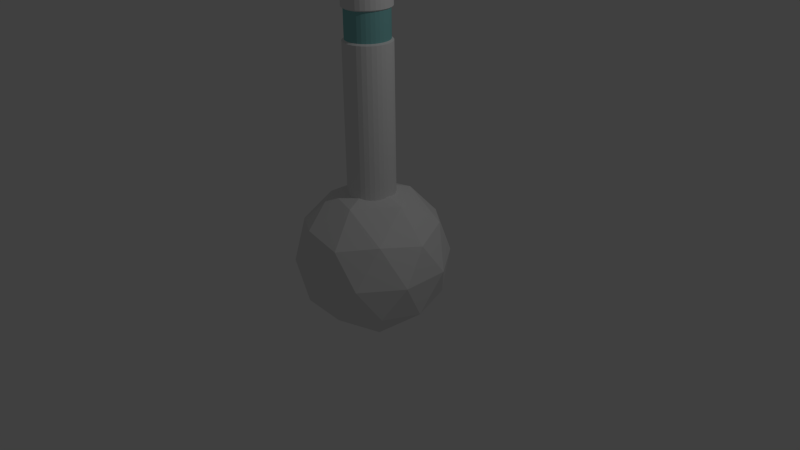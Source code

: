 # Source: teleporter_03.blend  (saved by Blender 2.74.0; exported with 4.5.12 LTS)
import bpy
from mathutils import Matrix  # noqa: F401  (used for matrix-valued properties, if any)

bpy.ops.wm.read_factory_settings(use_empty=True)
scene = bpy.context.scene
scene.name = 'Scene'

# ---- collections
col_collection_1 = bpy.data.collections.new('Collection 1'); scene.collection.children.link(col_collection_1)
col_collection_2 = bpy.data.collections.new('Collection 2'); scene.collection.children.link(col_collection_2)
col_collection_2.hide_render = True
col_collection_2.hide_viewport = True

# ---- materials (node trees are filled in below, after node groups)
mat_metalball = bpy.data.materials.new('metalball')
mat_window = bpy.data.materials.new('window')
mat_window.alpha_threshold = 0.0
mat_window.use_transparent_shadow = False
mat_window.diffuse_color = (0.2299, 0.5382, 0.5382, 1.0)
mat_window.roughness = 0.5

# ---- material node trees

# ---- world
world_world = bpy.data.worlds.new('World'); scene.world = world_world
world_world.color = (0.05088, 0.05088, 0.05088)
world_world.use_sun_shadow = False
world_world.sun_shadow_jitter_overblur = 0.0
world_world.cycles.sampling_method = 'MANUAL'
world_world.cycles.sample_map_resolution = 256

# ---- cameras
cam_camera = bpy.data.cameras.new('Camera')
cam_camera.clip_end = 100.0
cam_camera.lens = 35.0
cam_camera.sensor_width = 32.0
cam_camera.sensor_height = 18.0
cam_camera.ortho_scale = 7.314
cam_camera.dof.focus_distance = 0.0
cam_camera.dof.aperture_fstop = 128.0

# ---- lights
light_lamp = bpy.data.lights.new('Lamp', 'POINT')
light_lamp.transmission_factor = 0.0
light_lamp.cutoff_distance = 30.0
light_lamp.energy = 100.0
light_lamp.shadow_buffer_clip_start = 1.001
light_lamp.shadow_soft_size = 0.1
light_lamp.shadow_maximum_resolution = 0.006
light_lamp.use_absolute_resolution = True
light_lamp.cycles.use_multiple_importance_sampling = False

# ---- meshes
me_cube = bpy.data.meshes.new('Cube')
me_cube.from_pydata([(-1.0, -1.0, -1.0), (-1.0, -1.0, 1.0), (-1.0, 1.0, -1.0), (-1.0, 1.0, 1.0), (1.0, -1.0, -1.0), (1.0, -1.0, 1.0), (1.0, 1.0, -1.0), (1.0, 1.0, 1.0)], [], [(1, 3, 2, 0), (3, 7, 6, 2), (7, 5, 4, 6), (5, 1, 0, 4), (0, 2, 6, 4), (5, 7, 3, 1)])
me_cube.use_remesh_preserve_volume = False
me_cube.use_remesh_preserve_attributes = False
me_cube.use_mirror_vertex_groups = False
me_cube.update()
me_cone = bpy.data.meshes.new('Cone')
me_cone.from_pydata([(0.0, 0.0, -2.875), (0.8721, -0.6336, -2.208), (-0.3331, -1.025, -2.208), (-1.078, 0.0, -2.208), (-0.3331, 1.025, -2.208), (0.8721, 0.6336, -2.208), (0.3331, -1.025, -1.13), (-0.8721, -0.6336, -1.13), (-0.8721, 0.6336, -1.13), (0.3331, 1.025, -1.13), (1.078, 0.0, -1.13), (0.0, 0.0, -0.4642), (-0.1958, -0.6026, -2.695), (0.5126, -0.3724, -2.695), (0.3168, -0.9751, -2.303), (1.025, 0.0, -2.303), (0.5126, 0.3724, -2.695), (-0.6336, 0.0, -2.695), (-0.8294, -0.6026, -2.303), (-0.1958, 0.6026, -2.695), (-0.8294, 0.6026, -2.303), (0.3168, 0.9751, -2.303), (1.146, -0.3724, -1.669), (1.146, 0.3724, -1.669), (0.0, -1.205, -1.669), (0.7084, -0.9751, -1.669), (-1.146, -0.3724, -1.669), (-0.7084, -0.9751, -1.669), (-0.7084, 0.9751, -1.669), (-1.146, 0.3724, -1.669), (0.7084, 0.9751, -1.669), (0.0, 1.205, -1.669), (0.8294, -0.6026, -1.036), (-0.3168, -0.9751, -1.036), (-1.025, 0.0, -1.036), (-0.3168, 0.9751, -1.036), (0.8294, 0.6026, -1.036), (0.1958, -0.6026, -0.6442), (0.6336, 0.0, -0.6442), (-0.5126, -0.3724, -0.6442), (-0.5126, 0.3724, -0.6442), (0.1958, 0.6026, -0.6442), (0.0, 0.3672, -0.6209), (0.0, 0.3672, 2.165), (0.07163, 0.3601, -0.6209), (0.07163, 0.3601, 2.165), (0.1405, 0.3392, -0.6209), (0.1405, 0.3392, 2.165), (0.204, 0.3053, -0.6209), (0.204, 0.3053, 2.165), (0.2596, 0.2596, -0.6209), (0.2596, 0.2596, 2.165), (0.3053, 0.204, -0.6209), (0.3053, 0.204, 2.165), (0.3392, 0.1405, -0.6209), (0.3392, 0.1405, 2.165), (0.3601, 0.07163, -0.6209), (0.3601, 0.07163, 2.165), (0.3672, 2.772e-08, -0.6209), (0.3672, 2.772e-08, 2.165), (0.3601, -0.07163, -0.6209), (0.3601, -0.07163, 2.165), (0.3392, -0.1405, -0.6209), (0.3392, -0.1405, 2.165), (0.3053, -0.204, -0.6209), (0.3053, -0.204, 2.165), (0.2596, -0.2596, -0.6209), (0.2596, -0.2596, 2.165), (0.204, -0.3053, -0.6209), (0.204, -0.3053, 2.165), (0.1405, -0.3392, -0.6209), (0.1405, -0.3392, 2.165), (0.07163, -0.3601, -0.6209), (0.07163, -0.3601, 2.165), (-1.196e-07, -0.3672, -0.6209), (-1.196e-07, -0.3672, 2.165), (-0.07163, -0.3601, -0.6209), (-0.07163, -0.3601, 2.165), (-0.1405, -0.3392, -0.6209), (-0.1405, -0.3392, 2.165), (-0.204, -0.3053, -0.6209), (-0.204, -0.3053, 2.165), (-0.2596, -0.2596, -0.6209), (-0.2596, -0.2596, 2.165), (-0.3053, -0.204, -0.6209), (-0.3053, -0.204, 2.165), (-0.3392, -0.1405, -0.6209), (-0.3392, -0.1405, 2.165), (-0.3601, -0.07163, -0.6209), (-0.3601, -0.07163, 2.165), (-0.3672, 3.545e-07, -0.6209), (-0.3672, 3.545e-07, 2.165), (-0.3601, 0.07163, -0.6209), (-0.3601, 0.07163, 2.165), (-0.3392, 0.1405, -0.6209), (-0.3392, 0.1405, 2.165), (-0.3053, 0.204, -0.6209), (-0.3053, 0.204, 2.165), (-0.2596, 0.2596, -0.6209), (-0.2596, 0.2596, 2.165), (-0.204, 0.3053, -0.6209), (-0.204, 0.3053, 2.165), (-0.1405, 0.3392, -0.6209), (-0.1405, 0.3392, 2.165), (-0.07163, 0.3601, -0.6209), (-0.07163, 0.3601, 2.165), (0.0, 0.3672, 1.69), (0.07163, 0.3601, 1.69), (0.1405, 0.3392, 1.69), (0.204, 0.3053, 1.69), (0.2596, 0.2596, 1.69), (0.3053, 0.204, 1.69), (0.3392, 0.1405, 1.69), (0.3601, 0.07163, 1.69), (0.3672, 2.772e-08, 1.69), (0.3601, -0.07163, 1.69), (0.3392, -0.1405, 1.69), (0.3053, -0.204, 1.69), (0.2596, -0.2596, 1.69), (0.204, -0.3053, 1.69), (0.1405, -0.3392, 1.69), (0.07163, -0.3601, 1.69), (-1.196e-07, -0.3672, 1.69), (-0.07163, -0.3601, 1.69), (-0.1405, -0.3392, 1.69), (-0.204, -0.3053, 1.69), (-0.2596, -0.2596, 1.69), (-0.3053, -0.204, 1.69), (-0.3392, -0.1405, 1.69), (-0.3601, -0.07163, 1.69), (-0.3672, 3.545e-07, 1.69), (-0.3601, 0.07163, 1.69), (-0.3392, 0.1405, 1.69), (-0.3053, 0.204, 1.69), (-0.2596, 0.2596, 1.69), (-0.204, 0.3053, 1.69), (-0.1405, 0.3392, 1.69), (-0.07163, 0.3601, 1.69), (0.07163, 0.3601, 2.428), (9.304e-08, 0.3672, 2.428), (0.1405, 0.3392, 2.428), (0.204, 0.3053, 2.428), (0.2596, 0.2596, 2.428), (0.3053, 0.204, 2.428), (0.3392, 0.1405, 2.428), (0.3601, 0.07163, 2.428), (0.3672, 2.772e-08, 2.428), (0.3601, -0.07163, 2.428), (0.3392, -0.1405, 2.428), (0.3053, -0.204, 2.428), (0.2596, -0.2596, 2.428), (0.204, -0.3053, 2.428), (0.1405, -0.3392, 2.428), (0.07163, -0.3601, 2.428), (-2.66e-08, -0.3672, 2.428), (-0.07163, -0.3601, 2.428), (-0.1405, -0.3392, 2.428), (-0.204, -0.3053, 2.428), (-0.2596, -0.2596, 2.428), (-0.3053, -0.204, 2.428), (-0.3392, -0.1405, 2.428), (-0.3601, -0.07163, 2.428), (-0.3672, 3.545e-07, 2.428), (-0.3601, 0.07163, 2.428), (-0.3392, 0.1405, 2.428), (-0.3053, 0.204, 2.428), (-0.2596, 0.2596, 2.428), (-0.204, 0.3053, 2.428), (-0.1405, 0.3392, 2.428), (-0.07163, 0.3601, 2.428), (0.06503, 0.3269, 2.143), (0.0, 0.3334, 2.143), (0.0, 0.3334, 1.712), (0.1276, 0.308, 2.143), (0.1852, 0.2772, 2.143), (0.2357, 0.2357, 2.143), (0.2772, 0.1852, 2.143), (0.308, 0.1276, 2.143), (0.3269, 0.06503, 2.143), (0.3334, 2.517e-08, 2.143), (0.3269, -0.06503, 2.143), (0.308, -0.1276, 2.143), (0.2772, -0.1852, 2.143), (0.2357, -0.2357, 2.143), (0.1852, -0.2772, 2.143), (0.1276, -0.308, 2.143), (0.06503, -0.3269, 2.143), (-1.086e-07, -0.3334, 2.143), (-0.06503, -0.3269, 2.143), (-0.1276, -0.308, 2.143), (-0.1852, -0.2772, 2.143), (-0.2357, -0.2357, 2.143), (-0.2772, -0.1852, 2.143), (-0.308, -0.1276, 2.143), (-0.3269, -0.06503, 2.143), (-0.3334, 3.219e-07, 2.143), (-0.3269, 0.06503, 2.143), (-0.308, 0.1276, 2.143), (-0.2772, 0.1852, 2.143), (-0.2357, 0.2357, 2.143), (-0.1852, 0.2772, 2.143), (-0.1276, 0.308, 2.143), (-0.06503, 0.3269, 2.143), (0.06503, 0.3269, 1.712), (0.1276, 0.308, 1.712), (0.1852, 0.2772, 1.712), (0.2357, 0.2357, 1.712), (0.2772, 0.1852, 1.712), (0.308, 0.1276, 1.712), (0.3269, 0.06503, 1.712), (0.3334, 2.517e-08, 1.712), (0.3269, -0.06503, 1.712), (0.308, -0.1276, 1.712), (0.2772, -0.1852, 1.712), (0.2357, -0.2357, 1.712), (0.1852, -0.2772, 1.712), (0.1276, -0.308, 1.712), (0.06503, -0.3269, 1.712), (-1.086e-07, -0.3334, 1.712), (-0.06503, -0.3269, 1.712), (-0.1276, -0.308, 1.712), (-0.1852, -0.2772, 1.712), (-0.2357, -0.2357, 1.712), (-0.2772, -0.1852, 1.712), (-0.308, -0.1276, 1.712), (-0.3269, -0.06503, 1.712), (-0.3334, 3.219e-07, 1.712), (-0.3269, 0.06503, 1.712), (-0.308, 0.1276, 1.712), (-0.2772, 0.1852, 1.712), (-0.2357, 0.2357, 1.712), (-0.1852, 0.2772, 1.712), (-0.1276, 0.308, 1.712), (-0.06503, 0.3269, 1.712)], [], [(0, 13, 12), (1, 13, 15), (0, 12, 17), (0, 17, 19), (0, 19, 16), (1, 15, 22), (2, 14, 24), (3, 18, 26), (4, 20, 28), (5, 21, 30), (1, 22, 25), (2, 24, 27), (3, 26, 29), (4, 28, 31), (5, 30, 23), (6, 32, 37), (7, 33, 39), (8, 34, 40), (9, 35, 41), (10, 36, 38), (38, 41, 11), (38, 36, 41), (36, 9, 41), (41, 40, 11), (41, 35, 40), (35, 8, 40), (40, 39, 11), (40, 34, 39), (34, 7, 39), (39, 37, 11), (39, 33, 37), (33, 6, 37), (37, 38, 11), (37, 32, 38), (32, 10, 38), (23, 36, 10), (23, 30, 36), (30, 9, 36), (31, 35, 9), (31, 28, 35), (28, 8, 35), (29, 34, 8), (29, 26, 34), (26, 7, 34), (27, 33, 7), (27, 24, 33), (24, 6, 33), (25, 32, 6), (25, 22, 32), (22, 10, 32), (30, 31, 9), (30, 21, 31), (21, 4, 31), (28, 29, 8), (28, 20, 29), (20, 3, 29), (26, 27, 7), (26, 18, 27), (18, 2, 27), (24, 25, 6), (24, 14, 25), (14, 1, 25), (22, 23, 10), (22, 15, 23), (15, 5, 23), (16, 21, 5), (16, 19, 21), (19, 4, 21), (19, 20, 4), (19, 17, 20), (17, 3, 20), (17, 18, 3), (17, 12, 18), (12, 2, 18), (15, 16, 5), (15, 13, 16), (13, 0, 16), (12, 14, 2), (12, 13, 14), (13, 1, 14), (117, 116, 212, 213), (57, 59, 179, 178), (132, 131, 227, 228), (47, 49, 174, 173), (110, 109, 205, 206), (125, 124, 220, 221), (101, 103, 201, 200), (91, 93, 196, 195), (118, 117, 213, 214), (133, 132, 228, 229), (81, 83, 191, 190), (71, 73, 186, 185), (111, 110, 206, 207), (126, 125, 221, 222), (61, 63, 181, 180), (51, 53, 176, 175), (119, 118, 214, 215), (134, 133, 229, 230), (105, 43, 171, 202), (95, 97, 198, 197), (112, 111, 207, 208), (127, 126, 222, 223), (85, 87, 193, 192), (75, 77, 188, 187), (120, 119, 215, 216), (65, 67, 183, 182), (55, 57, 178, 177), (135, 134, 230, 231), (45, 47, 173, 170), (113, 112, 208, 209), (95, 93, 163, 164), (128, 127, 223, 224), (99, 101, 200, 199), (42, 44, 46, 48, 50, 52, 54, 56, 58, 60, 62, 64, 66, 68, 70, 72, 74, 76, 78, 80, 82, 84, 86, 88, 90, 92, 94, 96, 98, 100, 102, 104), (102, 136, 137, 104), (104, 137, 106, 42), (100, 135, 136, 102), (98, 134, 135, 100), (96, 133, 134, 98), (94, 132, 133, 96), (92, 131, 132, 94), (90, 130, 131, 92), (88, 129, 130, 90), (86, 128, 129, 88), (84, 127, 128, 86), (82, 126, 127, 84), (80, 125, 126, 82), (78, 124, 125, 80), (76, 123, 124, 78), (74, 122, 123, 76), (72, 121, 122, 74), (70, 120, 121, 72), (68, 119, 120, 70), (66, 118, 119, 68), (64, 117, 118, 66), (62, 116, 117, 64), (60, 115, 116, 62), (58, 114, 115, 60), (56, 113, 114, 58), (54, 112, 113, 56), (52, 111, 112, 54), (50, 110, 111, 52), (48, 109, 110, 50), (46, 108, 109, 48), (44, 107, 108, 46), (42, 106, 107, 44), (138, 139, 169, 168, 167, 166, 165, 164, 163, 162, 161, 160, 159, 158, 157, 156, 155, 154, 153, 152, 151, 150, 149, 148, 147, 146, 145, 144, 143, 142, 141, 140), (51, 49, 141, 142), (73, 71, 152, 153), (101, 99, 166, 167), (79, 77, 155, 156), (57, 55, 144, 145), (43, 105, 169, 139), (85, 83, 158, 159), (63, 61, 147, 148), (91, 89, 161, 162), (47, 45, 138, 140), (69, 67, 150, 151), (97, 95, 164, 165), (53, 51, 142, 143), (75, 73, 153, 154), (103, 101, 167, 168), (81, 79, 156, 157), (45, 43, 139, 138), (59, 57, 145, 146), (87, 85, 159, 160), (65, 63, 148, 149), (93, 91, 162, 163), (49, 47, 140, 141), (71, 69, 151, 152), (99, 97, 165, 166), (77, 75, 154, 155), (55, 53, 143, 144), (105, 103, 168, 169), (83, 81, 157, 158), (61, 59, 146, 147), (89, 87, 160, 161), (67, 65, 149, 150), (172, 171, 170, 203), (203, 170, 173, 204), (204, 173, 174, 205), (205, 174, 175, 206), (206, 175, 176, 207), (207, 176, 177, 208), (208, 177, 178, 209), (209, 178, 179, 210), (210, 179, 180, 211), (211, 180, 181, 212), (212, 181, 182, 213), (213, 182, 183, 214), (214, 183, 184, 215), (215, 184, 185, 216), (216, 185, 186, 217), (217, 186, 187, 218), (218, 187, 188, 219), (219, 188, 189, 220), (220, 189, 190, 221), (221, 190, 191, 222), (222, 191, 192, 223), (223, 192, 193, 224), (224, 193, 194, 225), (225, 194, 195, 226), (226, 195, 196, 227), (227, 196, 197, 228), (228, 197, 198, 229), (229, 198, 199, 230), (230, 199, 200, 231), (231, 200, 201, 232), (233, 202, 171, 172), (232, 201, 202, 233), (43, 45, 170, 171), (67, 69, 184, 183), (77, 79, 189, 188), (87, 89, 194, 193), (124, 123, 219, 220), (109, 108, 204, 205), (97, 99, 199, 198), (131, 130, 226, 227), (116, 115, 211, 212), (53, 55, 177, 176), (137, 136, 232, 233), (63, 65, 182, 181), (123, 122, 218, 219), (108, 107, 203, 204), (73, 75, 187, 186), (83, 85, 192, 191), (130, 129, 225, 226), (115, 114, 210, 211), (93, 95, 197, 196), (103, 105, 202, 201), (106, 137, 233, 172), (122, 121, 217, 218), (107, 106, 172, 203), (49, 51, 175, 174), (129, 128, 224, 225), (59, 61, 180, 179), (114, 113, 209, 210), (69, 71, 185, 184), (79, 81, 190, 189), (136, 135, 231, 232), (89, 91, 195, 194), (121, 120, 216, 217)])
me_cone.polygons.foreach_set('material_index', [0, 0, 0, 0, 0, 0, 0, 0, 0, 0, 0, 0, 0, 0, 0, 0, 0, 0, 0, 0, 0, 0, 0, 0, 0, 0, 0, 0, 0, 0, 0, 0, 0, 0, 0, 0, 0, 0, 0, 0, 0, 0, 0, 0, 0, 0, 0, 0, 0, 0, 0, 0, 0, 0, 0, 0, 0, 0, 0, 0, 0, 0, 0, 0, 0, 0, 0, 0, 0, 0, 0, 0, 0, 0, 0, 0, 0, 0, 0, 0, 0, 0, 0, 0, 0, 0, 0, 0, 0, 0, 0, 0, 0, 0, 0, 0, 0, 0, 0, 0, 0, 0, 0, 0, 0, 0, 0, 0, 0, 0, 0, 0, 0, 0, 0, 0, 0, 0, 0, 0, 0, 0, 0, 0, 0, 0, 0, 0, 0, 0, 0, 0, 0, 0, 0, 0, 0, 0, 0, 0, 0, 0, 0, 0, 0, 0, 0, 0, 0, 0, 0, 0, 0, 0, 0, 0, 0, 0, 0, 0, 0, 0, 0, 0, 0, 0, 0, 0, 0, 0, 0, 0, 0, 0, 0, 0, 0, 0, 1, 1, 1, 1, 1, 1, 1, 1, 1, 1, 1, 1, 1, 1, 1, 1, 1, 1, 1, 1, 1, 1, 1, 1, 1, 1, 1, 1, 1, 1, 1, 1, 0, 0, 0, 0, 0, 0, 0, 0, 0, 0, 0, 0, 0, 0, 0, 0, 0, 0, 0, 0, 0, 0, 0, 0, 0, 0, 0, 0, 0, 0, 0, 0])
me_cone.materials.append(mat_metalball)
me_cone.materials.append(mat_window)
me_cone.use_remesh_preserve_volume = False
me_cone.use_remesh_preserve_attributes = False
me_cone.use_mirror_vertex_groups = False
me_cone.update()
me_cone_001 = bpy.data.meshes.new('Cone.001')
me_cone_001.from_pydata([(4.027e-07, 1.002, -0.9998), (0.0, 0.0, 2.0), (0.1955, 0.9829, -0.9998), (0.3835, 0.9259, -0.9998), (0.5568, 0.8332, -0.9998), (0.7086, 0.7086, -0.9998), (0.8332, 0.5568, -0.9998), (0.9259, 0.3835, -0.9998), (0.9829, 0.1955, -0.9998), (1.002, -1.03e-07, -0.9998), (0.9829, -0.1955, -0.9998), (0.9259, -0.3835, -0.9998), (0.8332, -0.5568, -0.9998), (0.7086, -0.7086, -0.9998), (0.5568, -0.8332, -0.9998), (0.3835, -0.9259, -0.9998), (0.1955, -0.9829, -0.9998), (1.692e-07, -1.002, -0.9998), (-0.1955, -0.9829, -0.9998), (-0.3835, -0.9259, -0.9998), (-0.5568, -0.8332, -0.9998), (-0.7086, -0.7086, -0.9998), (-0.8332, -0.5568, -0.9998), (-0.9259, -0.3835, -0.9998), (-0.9829, -0.1955, -0.9998), (-1.002, 0.0, -0.9998), (-0.9829, 0.1955, -0.9998), (-0.9259, 0.3835, -0.9998), (-0.8332, 0.5568, -0.9998), (-0.7086, 0.7086, -0.9998), (-0.5568, 0.8332, -0.9998), (-0.3835, 0.9259, -0.9998), (-0.1955, 0.9829, -0.9998), (-1.114, 0.0, -1.208), (-1.182, 0.0, -1.434), (-1.205, 0.0, -1.669), (-1.182, 0.0, -1.905), (-1.114, 0.0, -2.131), (-1.002, 0.0, -2.339), (-0.8522, 0.0, -2.522), (-0.6696, 0.0, -2.672), (-0.4612, 0.0, -2.783), (-0.2351, 0.0, -2.852), (3.927e-07, 0.0, -2.875), (-1.092, 0.2172, -1.208), (-1.159, 0.2306, -1.434), (-1.182, 0.2351, -1.669), (-1.159, 0.2306, -1.905), (-1.092, 0.2172, -2.131), (-0.9829, 0.1955, -2.339), (-0.8359, 0.1663, -2.522), (-0.6567, 0.1306, -2.672), (-0.4524, 0.08998, -2.783), (-0.2306, 0.04587, -2.852), (-1.029, 0.4261, -1.208), (-1.092, 0.4524, -1.434), (-1.114, 0.4612, -1.669), (-1.092, 0.4524, -1.905), (-1.029, 0.4261, -2.131), (-0.9259, 0.3835, -2.339), (-0.7874, 0.3261, -2.522), (-0.6186, 0.2562, -2.672), (-0.4261, 0.1765, -2.783), (-0.2172, 0.08998, -2.852), (-0.9259, 0.6186, -1.208), (-0.9829, 0.6567, -1.434), (-1.002, 0.6696, -1.669), (-0.9829, 0.6567, -1.905), (-0.9259, 0.6186, -2.131), (-0.8332, 0.5568, -2.339), (-0.7086, 0.4735, -2.522), (-0.5568, 0.372, -2.672), (-0.3835, 0.2562, -2.783), (-0.1955, 0.1306, -2.852), (-0.7874, 0.7874, -1.208), (-0.8359, 0.8359, -1.434), (-0.8522, 0.8522, -1.669), (-0.8359, 0.8359, -1.905), (-0.7874, 0.7874, -2.131), (-0.7086, 0.7086, -2.339), (-0.6026, 0.6026, -2.522), (-0.4735, 0.4735, -2.672), (-0.3261, 0.3261, -2.783), (-0.1663, 0.1663, -2.852), (-0.6186, 0.9259, -1.208), (-0.6567, 0.9829, -1.434), (-0.6696, 1.002, -1.669), (-0.6567, 0.9829, -1.905), (-0.6186, 0.9259, -2.131), (-0.5568, 0.8332, -2.339), (-0.4735, 0.7086, -2.522), (-0.372, 0.5568, -2.672), (-0.2562, 0.3835, -2.783), (-0.1306, 0.1955, -2.852), (-0.4261, 1.029, -1.208), (-0.4524, 1.092, -1.434), (-0.4612, 1.114, -1.669), (-0.4524, 1.092, -1.905), (-0.4261, 1.029, -2.131), (-0.3835, 0.9259, -2.339), (-0.3261, 0.7874, -2.522), (-0.2562, 0.6186, -2.672), (-0.1765, 0.4261, -2.783), (-0.08998, 0.2172, -2.852), (-0.2172, 1.092, -1.208), (-0.2306, 1.159, -1.434), (-0.2351, 1.182, -1.669), (-0.2306, 1.159, -1.905), (-0.2172, 1.092, -2.131), (-0.1955, 0.9829, -2.339), (-0.1663, 0.8359, -2.522), (-0.1306, 0.6567, -2.672), (-0.08998, 0.4524, -2.783), (-0.04587, 0.2306, -2.852), (3.308e-07, 1.114, -1.208), (4.745e-07, 1.182, -1.434), (4.565e-07, 1.205, -1.669), (4.745e-07, 1.182, -1.905), (2.769e-07, 1.114, -2.131), (4.027e-07, 1.002, -2.339), (3.847e-07, 0.8522, -2.522), (4.116e-07, 0.6696, -2.672), (3.667e-07, 0.4612, -2.783), (3.712e-07, 0.2351, -2.852), (0.2172, 1.092, -1.208), (0.2306, 1.159, -1.434), (0.2351, 1.182, -1.669), (0.2306, 1.159, -1.905), (0.2172, 1.092, -2.131), (0.1955, 0.9829, -2.339), (0.1663, 0.8359, -2.522), (0.1306, 0.6567, -2.672), (0.08998, 0.4524, -2.783), (0.04587, 0.2306, -2.852), (0.4261, 1.029, -1.208), (0.4524, 1.092, -1.434), (0.4612, 1.114, -1.669), (0.4524, 1.092, -1.905), (0.4261, 1.029, -2.131), (0.3835, 0.9259, -2.339), (0.3261, 0.7874, -2.522), (0.2562, 0.6186, -2.672), (0.1765, 0.4261, -2.783), (0.08998, 0.2172, -2.852), (0.6186, 0.9259, -1.208), (0.6567, 0.9829, -1.434), (0.6696, 1.002, -1.669), (0.6567, 0.9829, -1.905), (0.6186, 0.9259, -2.131), (0.5568, 0.8332, -2.339), (0.4735, 0.7086, -2.522), (0.372, 0.5568, -2.672), (0.2562, 0.3835, -2.783), (0.1306, 0.1955, -2.852), (0.7874, 0.7874, -1.208), (0.8359, 0.8359, -1.434), (0.8522, 0.8522, -1.669), (0.8359, 0.8359, -1.905), (0.7874, 0.7874, -2.131), (0.7086, 0.7086, -2.339), (0.6026, 0.6026, -2.522), (0.4735, 0.4735, -2.672), (0.3261, 0.3261, -2.783), (0.1663, 0.1663, -2.852), (0.9259, 0.6186, -1.208), (0.9829, 0.6567, -1.434), (1.002, 0.6696, -1.669), (0.9829, 0.6567, -1.905), (0.9259, 0.6186, -2.131), (0.8332, 0.5568, -2.339), (0.7086, 0.4735, -2.522), (0.5568, 0.372, -2.672), (0.3835, 0.2562, -2.783), (0.1955, 0.1306, -2.852), (1.029, 0.4261, -1.208), (1.092, 0.4524, -1.434), (1.114, 0.4612, -1.669), (1.092, 0.4524, -1.905), (1.029, 0.4261, -2.131), (0.9259, 0.3835, -2.339), (0.7874, 0.3261, -2.522), (0.6186, 0.2562, -2.672), (0.4261, 0.1765, -2.783), (0.2172, 0.08998, -2.852), (1.092, 0.2172, -1.208), (1.159, 0.2306, -1.434), (1.182, 0.2351, -1.669), (1.159, 0.2306, -1.905), (1.092, 0.2172, -2.131), (0.9829, 0.1955, -2.339), (0.8359, 0.1663, -2.522), (0.6567, 0.1306, -2.672), (0.4524, 0.08998, -2.783), (0.2306, 0.04587, -2.852), (1.114, 7.662e-08, -1.208), (1.182, -1.03e-07, -1.434), (1.205, -1.209e-07, -1.669), (1.182, -1.03e-07, -1.905), (1.114, 7.662e-08, -2.131), (1.002, -1.03e-07, -2.339), (0.8522, -3.114e-08, -2.522), (0.6696, -1.318e-08, -2.672), (0.4612, 4.777e-09, -2.783), (0.2351, 4.777e-09, -2.852), (1.092, -0.2172, -1.208), (1.159, -0.2306, -1.434), (1.182, -0.2351, -1.669), (1.159, -0.2306, -1.905), (1.092, -0.2172, -2.131), (0.9829, -0.1955, -2.339), (0.8359, -0.1663, -2.522), (0.6567, -0.1306, -2.672), (0.4524, -0.08998, -2.783), (0.2306, -0.04587, -2.852), (1.029, -0.4261, -1.208), (1.092, -0.4524, -1.434), (1.114, -0.4612, -1.669), (1.092, -0.4524, -1.905), (1.029, -0.4261, -2.131), (0.9259, -0.3835, -2.339), (0.7874, -0.3261, -2.522), (0.6186, -0.2562, -2.672), (0.4261, -0.1765, -2.783), (0.2172, -0.08998, -2.852), (0.9259, -0.6186, -1.208), (0.9829, -0.6567, -1.434), (1.002, -0.6696, -1.669), (0.9829, -0.6567, -1.905), (0.9259, -0.6186, -2.131), (0.8332, -0.5568, -2.339), (0.7086, -0.4735, -2.522), (0.5568, -0.372, -2.672), (0.3835, -0.2562, -2.783), (0.1955, -0.1306, -2.852), (0.7874, -0.7874, -1.208), (0.8359, -0.8359, -1.434), (0.8522, -0.8522, -1.669), (0.8359, -0.8359, -1.905), (0.7874, -0.7874, -2.131), (0.7086, -0.7086, -2.339), (0.6026, -0.6026, -2.522), (0.4735, -0.4735, -2.672), (0.3261, -0.3261, -2.783), (0.1663, -0.1663, -2.852), (0.6186, -0.9259, -1.208), (0.6567, -0.9829, -1.434), (0.6696, -1.002, -1.669), (0.6567, -0.9829, -1.905), (0.6186, -0.9259, -2.131), (0.5568, -0.8332, -2.339), (0.4735, -0.7086, -2.522), (0.372, -0.5568, -2.672), (0.2562, -0.3835, -2.783), (0.1306, -0.1955, -2.852), (0.4261, -1.029, -1.208), (0.4524, -1.092, -1.434), (0.4612, -1.114, -1.669), (0.4524, -1.092, -1.905), (0.4261, -1.029, -2.131), (0.3835, -0.9259, -2.339), (0.3261, -0.7874, -2.522), (0.2562, -0.6186, -2.672), (0.1765, -0.4261, -2.783), (0.08998, -0.2172, -2.852), (0.2172, -1.092, -1.208), (0.2306, -1.159, -1.434), (0.2351, -1.182, -1.669), (0.2306, -1.159, -1.905), (0.2172, -1.092, -2.131), (0.1955, -0.9829, -2.339), (0.1663, -0.8359, -2.522), (0.1306, -0.6567, -2.672), (0.08998, -0.4524, -2.783), (0.04587, -0.2306, -2.852), (3.847e-07, -1.114, -1.208), (1.153e-07, -1.182, -1.434), (1.692e-07, -1.205, -1.669), (1.153e-07, -1.182, -1.905), (3.847e-07, -1.114, -2.131), (1.692e-07, -1.002, -2.339), (2.231e-07, -0.8522, -2.522), (3.129e-07, -0.6696, -2.672), (3.039e-07, -0.4612, -2.783), (3.802e-07, -0.2351, -2.852), (-0.2172, -1.092, -1.208), (-0.2306, -1.159, -1.434), (-0.2351, -1.182, -1.669), (-0.2306, -1.159, -1.905), (-0.2172, -1.092, -2.131), (-0.1955, -0.9829, -2.339), (-0.1663, -0.8359, -2.522), (-0.1306, -0.6567, -2.672), (-0.08998, -0.4524, -2.783), (-0.04587, -0.2306, -2.852), (-0.4261, -1.029, -1.208), (-0.4524, -1.092, -1.434), (-0.4612, -1.114, -1.669), (-0.4524, -1.092, -1.905), (-0.4261, -1.029, -2.131), (-0.3835, -0.9259, -2.339), (-0.3261, -0.7874, -2.522), (-0.2562, -0.6186, -2.672), (-0.1765, -0.4261, -2.783), (-0.08998, -0.2172, -2.852), (-0.6186, -0.9259, -1.208), (-0.6567, -0.9829, -1.434), (-0.6696, -1.002, -1.669), (-0.6567, -0.9829, -1.905), (-0.6186, -0.9259, -2.131), (-0.5568, -0.8332, -2.339), (-0.4735, -0.7086, -2.522), (-0.372, -0.5568, -2.672), (-0.2562, -0.3835, -2.783), (-0.1306, -0.1955, -2.852), (-0.7874, -0.7874, -1.208), (-0.8359, -0.8359, -1.434), (-0.8522, -0.8522, -1.669), (-0.8359, -0.8359, -1.905), (-0.7874, -0.7874, -2.131), (-0.7086, -0.7086, -2.339), (-0.6026, -0.6026, -2.522), (-0.4735, -0.4735, -2.672), (-0.3261, -0.3261, -2.783), (-0.1663, -0.1663, -2.852), (-0.9259, -0.6186, -1.208), (-0.9829, -0.6567, -1.434), (-1.002, -0.6696, -1.669), (-0.9829, -0.6567, -1.905), (-0.9259, -0.6186, -2.131), (-0.8332, -0.5568, -2.339), (-0.7086, -0.4735, -2.522), (-0.5568, -0.372, -2.672), (-0.3835, -0.2562, -2.783), (-0.1955, -0.1306, -2.852), (-1.029, -0.4261, -1.208), (-1.092, -0.4524, -1.434), (-1.114, -0.4612, -1.669), (-1.092, -0.4524, -1.905), (-1.029, -0.4261, -2.131), (-0.9259, -0.3835, -2.339), (-0.7874, -0.3261, -2.522), (-0.6186, -0.2562, -2.672), (-0.4261, -0.1765, -2.783), (-0.2172, -0.08998, -2.852), (-1.092, -0.2172, -1.208), (-1.159, -0.2306, -1.434), (-1.182, -0.2351, -1.669), (-1.159, -0.2306, -1.905), (-1.092, -0.2172, -2.131), (-0.9829, -0.1955, -2.339), (-0.8359, -0.1663, -2.522), (-0.6567, -0.1306, -2.672), (-0.4524, -0.08998, -2.783), (-0.2306, -0.04587, -2.852), (-0.02351, 1.055e-07, 1.998), (-0.04612, 1.055e-07, 1.991), (-0.06696, 1.055e-07, 1.98), (-0.08522, 1.055e-07, 1.965), (-0.1002, 1.055e-07, 1.946), (-0.1114, 1.055e-07, 1.926), (-0.1182, 1.055e-07, 1.903), (-0.1205, 1.055e-07, 1.879), (-0.1182, 1.055e-07, 1.856), (-0.1114, 1.055e-07, 1.833), (-0.1002, 1.055e-07, 1.813), (-0.08522, 1.055e-07, 1.794), (-0.06696, 1.055e-07, 1.779), (-0.04612, 1.055e-07, 1.768), (-0.02351, 1.055e-07, 1.761), (4.407e-07, 1.055e-07, 1.759), (-0.02306, 0.004587, 1.998), (-0.04524, 0.008998, 1.991), (-0.06567, 0.01306, 1.98), (-0.08359, 0.01663, 1.965), (-0.09829, 0.01955, 1.946), (-0.1092, 0.02172, 1.926), (-0.1159, 0.02306, 1.903), (-0.1182, 0.02351, 1.879), (-0.1159, 0.02306, 1.856), (-0.1092, 0.02172, 1.833), (-0.09829, 0.01955, 1.813), (-0.08359, 0.01663, 1.794), (-0.06567, 0.01306, 1.779), (-0.04524, 0.008998, 1.768), (-0.02306, 0.004587, 1.761), (-0.02172, 0.008998, 1.998), (-0.04261, 0.01765, 1.991), (-0.06186, 0.02562, 1.98), (-0.07874, 0.03261, 1.965), (-0.09258, 0.03835, 1.946), (-0.1029, 0.04261, 1.926), (-0.1092, 0.04524, 1.903), (-0.1114, 0.04612, 1.879), (-0.1092, 0.04524, 1.856), (-0.1029, 0.04261, 1.833), (-0.09258, 0.03835, 1.813), (-0.07874, 0.03261, 1.794), (-0.06186, 0.02562, 1.779), (-0.04261, 0.01765, 1.768), (-0.02172, 0.008998, 1.761), (-0.01955, 0.01306, 1.998), (-0.03835, 0.02562, 1.991), (-0.05568, 0.0372, 1.98), (-0.07086, 0.04735, 1.965), (-0.08332, 0.05568, 1.946), (-0.09258, 0.06186, 1.926), (-0.09829, 0.06567, 1.903), (-0.1002, 0.06696, 1.879), (-0.09829, 0.06567, 1.856), (-0.09258, 0.06186, 1.833), (-0.08332, 0.05568, 1.813), (-0.07086, 0.04735, 1.794), (-0.05568, 0.0372, 1.779), (-0.03835, 0.02562, 1.768), (-0.01955, 0.01306, 1.761), (-0.01663, 0.01663, 1.998), (-0.03261, 0.03261, 1.991), (-0.04735, 0.04735, 1.98), (-0.06026, 0.06026, 1.965), (-0.07086, 0.07086, 1.946), (-0.07874, 0.07874, 1.926), (-0.08359, 0.08359, 1.903), (-0.08522, 0.08522, 1.879), (-0.08359, 0.08359, 1.856), (-0.07874, 0.07874, 1.833), (-0.07086, 0.07086, 1.813), (-0.06026, 0.06026, 1.794), (-0.04735, 0.04735, 1.779), (-0.03261, 0.03261, 1.768), (-0.01663, 0.01663, 1.761), (-0.01306, 0.01955, 1.998), (-0.02562, 0.03835, 1.991), (-0.0372, 0.05568, 1.98), (-0.04735, 0.07086, 1.965), (-0.05568, 0.08332, 1.946), (-0.06186, 0.09259, 1.926), (-0.06567, 0.09829, 1.903), (-0.06696, 0.1002, 1.879), (-0.06567, 0.09829, 1.856), (-0.06186, 0.09259, 1.833), (-0.05568, 0.08332, 1.813), (-0.04735, 0.07086, 1.794), (-0.0372, 0.05568, 1.779), (-0.02562, 0.03835, 1.768), (-0.01306, 0.01955, 1.761), (-0.008998, 0.02172, 1.998), (-0.01765, 0.04261, 1.991), (-0.02562, 0.06186, 1.98), (-0.03261, 0.07874, 1.965), (-0.03835, 0.09259, 1.946), (-0.04261, 0.1029, 1.926), (-0.04524, 0.1092, 1.903), (-0.04612, 0.1114, 1.879), (-0.04524, 0.1092, 1.856), (-0.04261, 0.1029, 1.833), (-0.03835, 0.09259, 1.813), (-0.03261, 0.07874, 1.794), (-0.02562, 0.06186, 1.779), (-0.01765, 0.04261, 1.768), (-0.008998, 0.02172, 1.761), (-0.004587, 0.02306, 1.998), (-0.008998, 0.04524, 1.991), (-0.01306, 0.06567, 1.98), (-0.01663, 0.08359, 1.965), (-0.01955, 0.09829, 1.946), (-0.02172, 0.1092, 1.926), (-0.02306, 0.1159, 1.903), (-0.02351, 0.1182, 1.879), (-0.02306, 0.1159, 1.856), (-0.02172, 0.1092, 1.833), (-0.01955, 0.09829, 1.813), (-0.01663, 0.08359, 1.794), (-0.01306, 0.06567, 1.779), (-0.008998, 0.04524, 1.768), (-0.004587, 0.02306, 1.761), (4.408e-07, 0.02351, 1.998), (4.399e-07, 0.04612, 1.991), (4.39e-07, 0.06696, 1.98), (4.399e-07, 0.08522, 1.965), (4.417e-07, 0.1002, 1.946), (4.345e-07, 0.1114, 1.926), (4.489e-07, 0.1182, 1.903), (4.471e-07, 0.1205, 1.879), (4.489e-07, 0.1182, 1.856), (4.291e-07, 0.1114, 1.833), (4.417e-07, 0.1002, 1.813), (4.399e-07, 0.08522, 1.794), (4.426e-07, 0.06696, 1.779), (4.381e-07, 0.04612, 1.768), (4.386e-07, 0.02351, 1.761), (0.004588, 0.02306, 1.998), (0.008999, 0.04524, 1.991), (0.01306, 0.06567, 1.98), (0.01663, 0.08359, 1.965), (0.01955, 0.09829, 1.946), (0.02172, 0.1092, 1.926), (0.02306, 0.1159, 1.903), (0.02351, 0.1182, 1.879), (0.02306, 0.1159, 1.856), (0.02172, 0.1092, 1.833), (0.01955, 0.09829, 1.813), (0.01663, 0.08359, 1.794), (0.01306, 0.06567, 1.779), (0.008999, 0.04524, 1.768), (0.004588, 0.02306, 1.761), (0.008999, 0.02172, 1.998), (0.01765, 0.04261, 1.991), (0.02563, 0.06186, 1.98), (0.03261, 0.07874, 1.965), (0.03835, 0.09259, 1.946), (0.04261, 0.1029, 1.926), (0.04524, 0.1092, 1.903), (0.04612, 0.1114, 1.879), (0.04524, 0.1092, 1.856), (0.04261, 0.1029, 1.833), (0.03835, 0.09259, 1.813), (0.03261, 0.07874, 1.794), (0.02563, 0.06186, 1.779), (0.01765, 0.04261, 1.768), (0.008999, 0.02172, 1.761), (0.01306, 0.01955, 1.998), (0.02563, 0.03835, 1.991), (0.0372, 0.05568, 1.98), (0.04735, 0.07086, 1.965), (0.05568, 0.08332, 1.946), (0.06186, 0.09259, 1.926), (0.06567, 0.09829, 1.903), (0.06696, 0.1002, 1.879), (0.06567, 0.09829, 1.856), (0.06186, 0.09259, 1.833), (0.05568, 0.08332, 1.813), (0.04735, 0.07086, 1.794), (0.0372, 0.05568, 1.779), (0.02563, 0.03835, 1.768), (0.01306, 0.01955, 1.761), (0.01663, 0.01663, 1.998), (0.03261, 0.03261, 1.991), (0.04735, 0.04735, 1.98), (0.06026, 0.06026, 1.965), (0.07086, 0.07086, 1.946), (0.07874, 0.07874, 1.926), (0.08359, 0.08359, 1.903), (0.08522, 0.08522, 1.879), (0.08359, 0.08359, 1.856), (0.07874, 0.07874, 1.833), (0.07086, 0.07086, 1.813), (0.06026, 0.06026, 1.794), (0.04735, 0.04735, 1.779), (0.03261, 0.03261, 1.768), (0.01663, 0.01663, 1.761), (0.01955, 0.01306, 1.998), (0.03835, 0.02562, 1.991), (0.05568, 0.0372, 1.98), (0.07086, 0.04735, 1.965), (0.08332, 0.05568, 1.946), (0.09259, 0.06186, 1.926), (0.09829, 0.06567, 1.903), (0.1002, 0.06696, 1.879), (0.09829, 0.06567, 1.856), (0.09259, 0.06186, 1.833), (0.08332, 0.05568, 1.813), (0.07086, 0.04735, 1.794), (0.05568, 0.0372, 1.779), (0.03835, 0.02562, 1.768), (0.01955, 0.01306, 1.761), (0.02172, 0.008998, 1.998), (0.04261, 0.01765, 1.991), (0.06186, 0.02562, 1.98), (0.07874, 0.03261, 1.965), (0.09259, 0.03835, 1.946), (0.1029, 0.04261, 1.926), (0.1092, 0.04524, 1.903), (0.1114, 0.04612, 1.879), (0.1092, 0.04524, 1.856), (0.1029, 0.04261, 1.833), (0.09259, 0.03835, 1.813), (0.07874, 0.03261, 1.794), (0.06186, 0.02562, 1.779), (0.04261, 0.01765, 1.768), (0.02172, 0.008998, 1.761), (0.02306, 0.004587, 1.998), (0.04524, 0.008998, 1.991), (0.06567, 0.01306, 1.98), (0.08359, 0.01663, 1.965), (0.09829, 0.01955, 1.946), (0.1092, 0.02172, 1.926), (0.1159, 0.02306, 1.903), (0.1182, 0.02351, 1.879), (0.1159, 0.02306, 1.856), (0.1092, 0.02172, 1.833), (0.09829, 0.01955, 1.813), (0.08359, 0.01663, 1.794), (0.06567, 0.01306, 1.779), (0.04524, 0.008998, 1.768), (0.02306, 0.004587, 1.761), (0.02351, 1.047e-07, 1.998), (0.04612, 1.105e-07, 1.991), (0.06696, 1.087e-07, 1.98), (0.08522, 1.024e-07, 1.965), (0.1002, 9.524e-08, 1.946), (0.1114, 1.132e-07, 1.926), (0.1182, 9.524e-08, 1.903), (0.1205, 9.344e-08, 1.879), (0.1182, 9.524e-08, 1.856), (0.1114, 1.132e-07, 1.833), (0.1002, 9.524e-08, 1.813), (0.08522, 1.024e-07, 1.794), (0.06696, 1.042e-07, 1.779), (0.04612, 1.06e-07, 1.768), (0.02351, 1.06e-07, 1.761), (0.02306, -0.004587, 1.998), (0.04524, -0.008998, 1.991), (0.06567, -0.01306, 1.98), (0.08359, -0.01663, 1.965), (0.09829, -0.01955, 1.946), (0.1092, -0.02172, 1.926), (0.1159, -0.02306, 1.903), (0.1182, -0.02351, 1.879), (0.1159, -0.02306, 1.856), (0.1092, -0.02172, 1.833), (0.09829, -0.01955, 1.813), (0.08359, -0.01663, 1.794), (0.06567, -0.01306, 1.779), (0.04524, -0.008998, 1.768), (0.02306, -0.004587, 1.761), (0.02172, -0.008998, 1.998), (0.04261, -0.01765, 1.991), (0.06186, -0.02562, 1.98), (0.07874, -0.03261, 1.965), (0.09259, -0.03835, 1.946), (0.1029, -0.04261, 1.926), (0.1092, -0.04524, 1.903), (0.1114, -0.04612, 1.879), (0.1092, -0.04524, 1.856), (0.1029, -0.04261, 1.833), (0.09259, -0.03835, 1.813), (0.07874, -0.03261, 1.794), (0.06186, -0.02562, 1.779), (0.04261, -0.01765, 1.768), (0.02172, -0.008998, 1.761), (0.01955, -0.01306, 1.998), (0.03835, -0.02562, 1.991), (0.05568, -0.0372, 1.98), (0.07086, -0.04735, 1.965), (0.08332, -0.05568, 1.946), (0.09259, -0.06186, 1.926), (0.09829, -0.06567, 1.903), (0.1002, -0.06696, 1.879), (0.09829, -0.06567, 1.856), (0.09259, -0.06186, 1.833), (0.08332, -0.05568, 1.813), (0.07086, -0.04735, 1.794), (0.05568, -0.0372, 1.779), (0.03835, -0.02562, 1.768), (0.01955, -0.01306, 1.761), (0.01663, -0.01663, 1.998), (0.03261, -0.03261, 1.991), (0.04735, -0.04735, 1.98), (0.06026, -0.06026, 1.965), (0.07086, -0.07086, 1.946), (0.07874, -0.07874, 1.926), (0.08359, -0.08359, 1.903), (0.08522, -0.08522, 1.879), (0.08359, -0.08359, 1.856), (0.07874, -0.07874, 1.833), (0.07086, -0.07086, 1.813), (0.06026, -0.06026, 1.794), (0.04735, -0.04735, 1.779), (0.03261, -0.03261, 1.768), (0.01663, -0.01663, 1.761), (0.01306, -0.01955, 1.998), (0.02563, -0.03835, 1.991), (0.0372, -0.05568, 1.98), (0.04735, -0.07086, 1.965), (0.05568, -0.08332, 1.946), (0.06186, -0.09259, 1.926), (0.06567, -0.09829, 1.903), (0.06696, -0.1002, 1.879), (0.06567, -0.09829, 1.856), (0.06186, -0.09259, 1.833), (0.05568, -0.08332, 1.813), (0.04735, -0.07086, 1.794), (0.0372, -0.05568, 1.779), (0.02563, -0.03835, 1.768), (0.01306, -0.01955, 1.761), (0.008999, -0.02172, 1.998), (0.01765, -0.04261, 1.991), (0.02563, -0.06186, 1.98), (0.03261, -0.07874, 1.965), (0.03835, -0.09259, 1.946), (0.04261, -0.1029, 1.926), (0.04524, -0.1092, 1.903), (0.04612, -0.1114, 1.879), (0.04524, -0.1092, 1.856), (0.04261, -0.1029, 1.833), (0.03835, -0.09259, 1.813), (0.03261, -0.07874, 1.794), (0.02563, -0.06186, 1.779), (0.01765, -0.04261, 1.768), (0.008999, -0.02172, 1.761), (0.004588, -0.02306, 1.998), (0.008999, -0.04524, 1.991), (0.01306, -0.06567, 1.98), (0.01663, -0.08359, 1.965), (0.01955, -0.09829, 1.946), (0.02172, -0.1092, 1.926), (0.02306, -0.1159, 1.903), (0.02351, -0.1182, 1.879), (0.02306, -0.1159, 1.856), (0.02172, -0.1092, 1.833), (0.01955, -0.09829, 1.813), (0.01663, -0.08359, 1.794), (0.01306, -0.06567, 1.779), (0.008999, -0.04524, 1.768), (0.004588, -0.02306, 1.761), (4.39e-07, -0.02351, 1.998), (4.354e-07, -0.04612, 1.991), (4.354e-07, -0.06696, 1.98), (4.237e-07, -0.08522, 1.965), (4.184e-07, -0.1002, 1.946), (4.399e-07, -0.1114, 1.926), (4.13e-07, -0.1182, 1.903), (4.184e-07, -0.1205, 1.879), (4.13e-07, -0.1182, 1.856), (4.399e-07, -0.1114, 1.833), (4.184e-07, -0.1002, 1.813), (4.237e-07, -0.08522, 1.794), (4.327e-07, -0.06696, 1.779), (4.318e-07, -0.04612, 1.768), (4.395e-07, -0.02351, 1.761), (-0.004587, -0.02306, 1.998), (-0.008998, -0.04524, 1.991), (-0.01306, -0.06567, 1.98), (-0.01663, -0.08359, 1.965), (-0.01955, -0.09829, 1.946), (-0.02172, -0.1092, 1.926), (-0.02306, -0.1159, 1.903), (-0.02351, -0.1182, 1.879), (-0.02306, -0.1159, 1.856), (-0.02172, -0.1092, 1.833), (-0.01955, -0.09829, 1.813), (-0.01663, -0.08359, 1.794), (-0.01306, -0.06567, 1.779), (-0.008998, -0.04524, 1.768), (-0.004587, -0.02306, 1.761), (4.257e-07, 6.925e-08, 2.0), (-0.008998, -0.02172, 1.998), (-0.01765, -0.04261, 1.991), (-0.02562, -0.06186, 1.98), (-0.03261, -0.07874, 1.965), (-0.03835, -0.09258, 1.946), (-0.04261, -0.1029, 1.926), (-0.04524, -0.1092, 1.903), (-0.04612, -0.1114, 1.879), (-0.04524, -0.1092, 1.856), (-0.04261, -0.1029, 1.833), (-0.03835, -0.09258, 1.813), (-0.03261, -0.07874, 1.794), (-0.02562, -0.06186, 1.779), (-0.01765, -0.04261, 1.768), (-0.008998, -0.02172, 1.761), (-0.01306, -0.01955, 1.998), (-0.02562, -0.03835, 1.991), (-0.0372, -0.05568, 1.98), (-0.04735, -0.07086, 1.965), (-0.05568, -0.08332, 1.946), (-0.06186, -0.09259, 1.926), (-0.06567, -0.09829, 1.903), (-0.06696, -0.1002, 1.879), (-0.06567, -0.09829, 1.856), (-0.06186, -0.09259, 1.833), (-0.05568, -0.08332, 1.813), (-0.04735, -0.07086, 1.794), (-0.0372, -0.05568, 1.779), (-0.02562, -0.03835, 1.768), (-0.01306, -0.01955, 1.761), (-0.01663, -0.01663, 1.998), (-0.03261, -0.03261, 1.991), (-0.04735, -0.04735, 1.98), (-0.06026, -0.06026, 1.965), (-0.07086, -0.07086, 1.946), (-0.07874, -0.07874, 1.926), (-0.08359, -0.08359, 1.903), (-0.08522, -0.08522, 1.879), (-0.08359, -0.08359, 1.856), (-0.07874, -0.07874, 1.833), (-0.07086, -0.07086, 1.813), (-0.06026, -0.06026, 1.794), (-0.04735, -0.04735, 1.779), (-0.03261, -0.03261, 1.768), (-0.01663, -0.01663, 1.761), (-0.01955, -0.01306, 1.998), (-0.03835, -0.02562, 1.991), (-0.05568, -0.0372, 1.98), (-0.07086, -0.04735, 1.965), (-0.08332, -0.05568, 1.946), (-0.09258, -0.06186, 1.926), (-0.09829, -0.06567, 1.903), (-0.1002, -0.06696, 1.879), (-0.09829, -0.06567, 1.856), (-0.09258, -0.06186, 1.833), (-0.08332, -0.05568, 1.813), (-0.07086, -0.04735, 1.794), (-0.05568, -0.0372, 1.779), (-0.03835, -0.02562, 1.768), (-0.01955, -0.01306, 1.761), (-0.02172, -0.008998, 1.998), (-0.04261, -0.01765, 1.991), (-0.06186, -0.02562, 1.98), (-0.07874, -0.03261, 1.965), (-0.09258, -0.03835, 1.946), (-0.1029, -0.04261, 1.926), (-0.1092, -0.04524, 1.903), (-0.1114, -0.04612, 1.879), (-0.1092, -0.04524, 1.856), (-0.1029, -0.04261, 1.833), (-0.09258, -0.03835, 1.813), (-0.07874, -0.03261, 1.794), (-0.06186, -0.02562, 1.779), (-0.04261, -0.01765, 1.768), (-0.02172, -0.008998, 1.761), (-0.02306, -0.004587, 1.998), (-0.04524, -0.008998, 1.991), (-0.06567, -0.01306, 1.98), (-0.08359, -0.01663, 1.965), (-0.09829, -0.01955, 1.946), (-0.1092, -0.02172, 1.926), (-0.1159, -0.02306, 1.903), (-0.1182, -0.02351, 1.879), (-0.1159, -0.02306, 1.856), (-0.1092, -0.02172, 1.833), (-0.09829, -0.01955, 1.813), (-0.08359, -0.01663, 1.794), (-0.06567, -0.01306, 1.779), (-0.04524, -0.008998, 1.768), (-0.02306, -0.004587, 1.761)], [], [(31, 1, 32), (0, 1, 2), (30, 1, 31), (29, 1, 30), (28, 1, 29), (27, 1, 28), (26, 1, 27), (25, 1, 26), (24, 1, 25), (23, 1, 24), (22, 1, 23), (21, 1, 22), (20, 1, 21), (19, 1, 20), (18, 1, 19), (17, 1, 18), (16, 1, 17), (15, 1, 16), (14, 1, 15), (13, 1, 14), (12, 1, 13), (11, 1, 12), (10, 1, 11), (9, 1, 10), (8, 1, 9), (7, 1, 8), (6, 1, 7), (5, 1, 6), (4, 1, 5), (3, 1, 4), (32, 1, 0), (2, 1, 3), (34, 33, 44, 45), (41, 40, 51, 52), (39, 38, 49, 50), (37, 36, 47, 48), (35, 34, 45, 46), (33, 25, 26, 44), (42, 41, 52, 53), (40, 39, 50, 51), (38, 37, 48, 49), (36, 35, 46, 47), (51, 50, 60, 61), (49, 48, 58, 59), (47, 46, 56, 57), (45, 44, 54, 55), (52, 51, 61, 62), (50, 49, 59, 60), (48, 47, 57, 58), (46, 45, 55, 56), (44, 26, 27, 54), (53, 52, 62, 63), (61, 60, 70, 71), (59, 58, 68, 69), (57, 56, 66, 67), (55, 54, 64, 65), (62, 61, 71, 72), (60, 59, 69, 70), (58, 57, 67, 68), (56, 55, 65, 66), (54, 27, 28, 64), (63, 62, 72, 73), (71, 70, 80, 81), (69, 68, 78, 79), (67, 66, 76, 77), (65, 64, 74, 75), (72, 71, 81, 82), (70, 69, 79, 80), (68, 67, 77, 78), (66, 65, 75, 76), (64, 28, 29, 74), (73, 72, 82, 83), (81, 80, 90, 91), (79, 78, 88, 89), (77, 76, 86, 87), (75, 74, 84, 85), (82, 81, 91, 92), (80, 79, 89, 90), (78, 77, 87, 88), (76, 75, 85, 86), (74, 29, 30, 84), (83, 82, 92, 93), (91, 90, 100, 101), (89, 88, 98, 99), (87, 86, 96, 97), (85, 84, 94, 95), (92, 91, 101, 102), (90, 89, 99, 100), (88, 87, 97, 98), (86, 85, 95, 96), (84, 30, 31, 94), (93, 92, 102, 103), (101, 100, 110, 111), (99, 98, 108, 109), (97, 96, 106, 107), (95, 94, 104, 105), (102, 101, 111, 112), (100, 99, 109, 110), (98, 97, 107, 108), (96, 95, 105, 106), (94, 31, 32, 104), (103, 102, 112, 113), (111, 110, 120, 121), (109, 108, 118, 119), (107, 106, 116, 117), (105, 104, 114, 115), (112, 111, 121, 122), (110, 109, 119, 120), (108, 107, 117, 118), (106, 105, 115, 116), (104, 32, 0, 114), (113, 112, 122, 123), (121, 120, 130, 131), (119, 118, 128, 129), (117, 116, 126, 127), (115, 114, 124, 125), (122, 121, 131, 132), (120, 119, 129, 130), (118, 117, 127, 128), (116, 115, 125, 126), (114, 0, 2, 124), (123, 122, 132, 133), (131, 130, 140, 141), (129, 128, 138, 139), (127, 126, 136, 137), (125, 124, 134, 135), (132, 131, 141, 142), (130, 129, 139, 140), (128, 127, 137, 138), (126, 125, 135, 136), (124, 2, 3, 134), (133, 132, 142, 143), (141, 140, 150, 151), (139, 138, 148, 149), (137, 136, 146, 147), (135, 134, 144, 145), (142, 141, 151, 152), (140, 139, 149, 150), (138, 137, 147, 148), (136, 135, 145, 146), (134, 3, 4, 144), (143, 142, 152, 153), (151, 150, 160, 161), (149, 148, 158, 159), (147, 146, 156, 157), (145, 144, 154, 155), (152, 151, 161, 162), (150, 149, 159, 160), (148, 147, 157, 158), (146, 145, 155, 156), (144, 4, 5, 154), (153, 152, 162, 163), (161, 160, 170, 171), (159, 158, 168, 169), (157, 156, 166, 167), (155, 154, 164, 165), (162, 161, 171, 172), (160, 159, 169, 170), (158, 157, 167, 168), (156, 155, 165, 166), (154, 5, 6, 164), (163, 162, 172, 173), (171, 170, 180, 181), (169, 168, 178, 179), (167, 166, 176, 177), (165, 164, 174, 175), (172, 171, 181, 182), (170, 169, 179, 180), (168, 167, 177, 178), (166, 165, 175, 176), (164, 6, 7, 174), (173, 172, 182, 183), (181, 180, 190, 191), (179, 178, 188, 189), (177, 176, 186, 187), (175, 174, 184, 185), (182, 181, 191, 192), (180, 179, 189, 190), (178, 177, 187, 188), (176, 175, 185, 186), (174, 7, 8, 184), (183, 182, 192, 193), (191, 190, 200, 201), (189, 188, 198, 199), (187, 186, 196, 197), (185, 184, 194, 195), (192, 191, 201, 202), (190, 189, 199, 200), (188, 187, 197, 198), (186, 185, 195, 196), (184, 8, 9, 194), (193, 192, 202, 203), (201, 200, 210, 211), (199, 198, 208, 209), (197, 196, 206, 207), (195, 194, 204, 205), (202, 201, 211, 212), (200, 199, 209, 210), (198, 197, 207, 208), (196, 195, 205, 206), (194, 9, 10, 204), (203, 202, 212, 213), (211, 210, 220, 221), (209, 208, 218, 219), (207, 206, 216, 217), (205, 204, 214, 215), (212, 211, 221, 222), (210, 209, 219, 220), (208, 207, 217, 218), (206, 205, 215, 216), (204, 10, 11, 214), (213, 212, 222, 223), (221, 220, 230, 231), (219, 218, 228, 229), (217, 216, 226, 227), (215, 214, 224, 225), (222, 221, 231, 232), (220, 219, 229, 230), (218, 217, 227, 228), (216, 215, 225, 226), (214, 11, 12, 224), (223, 222, 232, 233), (231, 230, 240, 241), (229, 228, 238, 239), (227, 226, 236, 237), (225, 224, 234, 235), (232, 231, 241, 242), (230, 229, 239, 240), (228, 227, 237, 238), (226, 225, 235, 236), (234, 13, 14, 244), (233, 232, 242, 243), (241, 240, 250, 251), (239, 238, 248, 249), (237, 236, 246, 247), (235, 234, 244, 245), (242, 241, 251, 252), (240, 239, 249, 250), (238, 237, 247, 248), (236, 235, 245, 246), (244, 14, 15, 254), (243, 242, 252, 253), (251, 250, 260, 261), (249, 248, 258, 259), (247, 246, 256, 257), (245, 244, 254, 255), (252, 251, 261, 262), (250, 249, 259, 260), (248, 247, 257, 258), (246, 245, 255, 256), (344, 24, 25, 33), (253, 252, 262, 263), (261, 260, 270, 271), (259, 258, 268, 269), (257, 256, 266, 267), (255, 254, 264, 265), (262, 261, 271, 272), (260, 259, 269, 270), (258, 257, 267, 268), (256, 255, 265, 266), (263, 262, 272, 273), (271, 270, 280, 281), (269, 268, 278, 279), (267, 266, 276, 277), (265, 264, 274, 275), (272, 271, 281, 282), (270, 269, 279, 280), (268, 267, 277, 278), (266, 265, 275, 276), (264, 16, 17, 274), (273, 272, 282, 283), (281, 280, 290, 291), (279, 278, 288, 289), (277, 276, 286, 287), (275, 274, 284, 285), (282, 281, 291, 292), (280, 279, 289, 290), (278, 277, 287, 288), (276, 275, 285, 286), (274, 17, 18, 284), (283, 282, 292, 293), (291, 290, 300, 301), (289, 288, 298, 299), (287, 286, 296, 297), (285, 284, 294, 295), (292, 291, 301, 302), (290, 289, 299, 300), (288, 287, 297, 298), (286, 285, 295, 296), (284, 18, 19, 294), (293, 292, 302, 303), (301, 300, 310, 311), (299, 298, 308, 309), (297, 296, 306, 307), (295, 294, 304, 305), (302, 301, 311, 312), (300, 299, 309, 310), (298, 297, 307, 308), (296, 295, 305, 306), (294, 19, 20, 304), (303, 302, 312, 313), (311, 310, 320, 321), (309, 308, 318, 319), (307, 306, 316, 317), (305, 304, 314, 315), (312, 311, 321, 322), (310, 309, 319, 320), (308, 307, 317, 318), (306, 305, 315, 316), (304, 20, 21, 314), (313, 312, 322, 323), (321, 320, 330, 331), (319, 318, 328, 329), (317, 316, 326, 327), (315, 314, 324, 325), (322, 321, 331, 332), (320, 319, 329, 330), (318, 317, 327, 328), (316, 315, 325, 326), (314, 21, 22, 324), (323, 322, 332, 333), (331, 330, 340, 341), (329, 328, 338, 339), (327, 326, 336, 337), (325, 324, 334, 335), (332, 331, 341, 342), (330, 329, 339, 340), (328, 327, 337, 338), (326, 325, 335, 336), (324, 22, 23, 334), (333, 332, 342, 343), (341, 340, 350, 351), (339, 338, 348, 349), (337, 336, 346, 347), (335, 334, 344, 345), (342, 341, 351, 352), (340, 339, 349, 350), (338, 337, 347, 348), (336, 335, 345, 346), (334, 23, 24, 344), (343, 342, 352, 353), (43, 42, 53), (43, 53, 63), (43, 63, 73), (43, 73, 83), (43, 83, 93), (43, 93, 103), (43, 103, 113), (43, 113, 123), (43, 123, 133), (43, 133, 143), (43, 143, 153), (43, 153, 163), (43, 163, 173), (43, 173, 183), (43, 183, 193), (43, 193, 203), (43, 203, 213), (43, 213, 223), (43, 223, 233), (43, 233, 243), (43, 243, 253), (43, 253, 263), (43, 263, 273), (43, 273, 283), (43, 283, 293), (43, 293, 303), (43, 303, 313), (43, 313, 323), (43, 323, 333), (43, 333, 343), (43, 343, 353), (351, 350, 39, 40), (349, 348, 37, 38), (347, 346, 35, 36), (345, 344, 33, 34), (43, 353, 42), (352, 351, 40, 41), (350, 349, 38, 39), (348, 347, 36, 37), (346, 345, 34, 35), (224, 12, 13, 234), (353, 352, 41, 42), (254, 15, 16, 264), (363, 362, 378, 379), (361, 360, 376, 377), (359, 358, 374, 375), (357, 356, 372, 373), (368, 367, 383, 384), (355, 354, 370, 371), (366, 365, 381, 382), (364, 363, 379, 380), (362, 361, 377, 378), (360, 359, 375, 376), (358, 357, 373, 374), (356, 355, 371, 372), (367, 366, 382, 383), (365, 364, 380, 381), (374, 373, 388, 389), (372, 371, 386, 387), (383, 382, 397, 398), (381, 380, 395, 396), (379, 378, 393, 394), (377, 376, 391, 392), (375, 374, 389, 390), (373, 372, 387, 388), (384, 383, 398, 399), (371, 370, 385, 386), (382, 381, 396, 397), (380, 379, 394, 395), (378, 377, 392, 393), (376, 375, 390, 391), (389, 388, 403, 404), (387, 386, 401, 402), (398, 397, 412, 413), (396, 395, 410, 411), (394, 393, 408, 409), (392, 391, 406, 407), (390, 389, 404, 405), (388, 387, 402, 403), (399, 398, 413, 414), (386, 385, 400, 401), (397, 396, 411, 412), (395, 394, 409, 410), (393, 392, 407, 408), (391, 390, 405, 406), (404, 403, 418, 419), (402, 401, 416, 417), (413, 412, 427, 428), (411, 410, 425, 426), (409, 408, 423, 424), (407, 406, 421, 422), (405, 404, 419, 420), (403, 402, 417, 418), (414, 413, 428, 429), (401, 400, 415, 416), (412, 411, 426, 427), (410, 409, 424, 425), (408, 407, 422, 423), (406, 405, 420, 421), (419, 418, 433, 434), (417, 416, 431, 432), (428, 427, 442, 443), (426, 425, 440, 441), (424, 423, 438, 439), (422, 421, 436, 437), (420, 419, 434, 435), (418, 417, 432, 433), (429, 428, 443, 444), (416, 415, 430, 431), (427, 426, 441, 442), (425, 424, 439, 440), (423, 422, 437, 438), (421, 420, 435, 436), (434, 433, 448, 449), (432, 431, 446, 447), (443, 442, 457, 458), (441, 440, 455, 456), (439, 438, 453, 454), (437, 436, 451, 452), (435, 434, 449, 450), (433, 432, 447, 448), (444, 443, 458, 459), (431, 430, 445, 446), (442, 441, 456, 457), (440, 439, 454, 455), (438, 437, 452, 453), (436, 435, 450, 451), (449, 448, 463, 464), (447, 446, 461, 462), (458, 457, 472, 473), (456, 455, 470, 471), (454, 453, 468, 469), (452, 451, 466, 467), (450, 449, 464, 465), (448, 447, 462, 463), (459, 458, 473, 474), (446, 445, 460, 461), (457, 456, 471, 472), (455, 454, 469, 470), (453, 452, 467, 468), (451, 450, 465, 466), (464, 463, 478, 479), (462, 461, 476, 477), (473, 472, 487, 488), (471, 470, 485, 486), (469, 468, 483, 484), (467, 466, 481, 482), (465, 464, 479, 480), (463, 462, 477, 478), (474, 473, 488, 489), (461, 460, 475, 476), (472, 471, 486, 487), (470, 469, 484, 485), (468, 467, 482, 483), (466, 465, 480, 481), (479, 478, 493, 494), (477, 476, 491, 492), (488, 487, 502, 503), (486, 485, 500, 501), (484, 483, 498, 499), (482, 481, 496, 497), (480, 479, 494, 495), (478, 477, 492, 493), (489, 488, 503, 504), (476, 475, 490, 491), (487, 486, 501, 502), (485, 484, 499, 500), (483, 482, 497, 498), (481, 480, 495, 496), (494, 493, 508, 509), (492, 491, 506, 507), (503, 502, 517, 518), (501, 500, 515, 516), (499, 498, 513, 514), (497, 496, 511, 512), (495, 494, 509, 510), (493, 492, 507, 508), (504, 503, 518, 519), (491, 490, 505, 506), (502, 501, 516, 517), (500, 499, 514, 515), (498, 497, 512, 513), (496, 495, 510, 511), (509, 508, 523, 524), (507, 506, 521, 522), (518, 517, 532, 533), (516, 515, 530, 531), (514, 513, 528, 529), (512, 511, 526, 527), (510, 509, 524, 525), (508, 507, 522, 523), (519, 518, 533, 534), (506, 505, 520, 521), (517, 516, 531, 532), (515, 514, 529, 530), (513, 512, 527, 528), (511, 510, 525, 526), (524, 523, 538, 539), (522, 521, 536, 537), (533, 532, 547, 548), (531, 530, 545, 546), (529, 528, 543, 544), (527, 526, 541, 542), (525, 524, 539, 540), (523, 522, 537, 538), (534, 533, 548, 549), (521, 520, 535, 536), (532, 531, 546, 547), (530, 529, 544, 545), (528, 527, 542, 543), (526, 525, 540, 541), (539, 538, 553, 554), (537, 536, 551, 552), (548, 547, 562, 563), (546, 545, 560, 561), (544, 543, 558, 559), (542, 541, 556, 557), (540, 539, 554, 555), (538, 537, 552, 553), (549, 548, 563, 564), (536, 535, 550, 551), (547, 546, 561, 562), (545, 544, 559, 560), (543, 542, 557, 558), (541, 540, 555, 556), (554, 553, 568, 569), (552, 551, 566, 567), (563, 562, 577, 578), (561, 560, 575, 576), (559, 558, 573, 574), (557, 556, 571, 572), (555, 554, 569, 570), (553, 552, 567, 568), (564, 563, 578, 579), (551, 550, 565, 566), (562, 561, 576, 577), (560, 559, 574, 575), (558, 557, 572, 573), (556, 555, 570, 571), (569, 568, 583, 584), (567, 566, 581, 582), (578, 577, 592, 593), (576, 575, 590, 591), (574, 573, 588, 589), (572, 571, 586, 587), (570, 569, 584, 585), (568, 567, 582, 583), (579, 578, 593, 594), (566, 565, 580, 581), (577, 576, 591, 592), (575, 574, 589, 590), (573, 572, 587, 588), (571, 570, 585, 586), (584, 583, 598, 599), (582, 581, 596, 597), (593, 592, 607, 608), (591, 590, 605, 606), (589, 588, 603, 604), (587, 586, 601, 602), (585, 584, 599, 600), (583, 582, 597, 598), (594, 593, 608, 609), (581, 580, 595, 596), (592, 591, 606, 607), (590, 589, 604, 605), (588, 587, 602, 603), (586, 585, 600, 601), (599, 598, 613, 614), (597, 596, 611, 612), (608, 607, 622, 623), (606, 605, 620, 621), (604, 603, 618, 619), (602, 601, 616, 617), (600, 599, 614, 615), (598, 597, 612, 613), (609, 608, 623, 624), (596, 595, 610, 611), (607, 606, 621, 622), (605, 604, 619, 620), (603, 602, 617, 618), (601, 600, 615, 616), (614, 613, 628, 629), (612, 611, 626, 627), (623, 622, 637, 638), (621, 620, 635, 636), (619, 618, 633, 634), (617, 616, 631, 632), (615, 614, 629, 630), (613, 612, 627, 628), (624, 623, 638, 639), (611, 610, 625, 626), (622, 621, 636, 637), (620, 619, 634, 635), (618, 617, 632, 633), (616, 615, 630, 631), (629, 628, 643, 644), (627, 626, 641, 642), (638, 637, 652, 653), (636, 635, 650, 651), (634, 633, 648, 649), (632, 631, 646, 647), (630, 629, 644, 645), (628, 627, 642, 643), (639, 638, 653, 654), (626, 625, 640, 641), (637, 636, 651, 652), (635, 634, 649, 650), (633, 632, 647, 648), (631, 630, 645, 646), (644, 643, 658, 659), (642, 641, 656, 657), (653, 652, 667, 668), (651, 650, 665, 666), (649, 648, 663, 664), (647, 646, 661, 662), (645, 644, 659, 660), (643, 642, 657, 658), (654, 653, 668, 669), (641, 640, 655, 656), (652, 651, 666, 667), (650, 649, 664, 665), (648, 647, 662, 663), (646, 645, 660, 661), (659, 658, 673, 674), (657, 656, 671, 672), (668, 667, 682, 683), (666, 665, 680, 681), (664, 663, 678, 679), (662, 661, 676, 677), (660, 659, 674, 675), (658, 657, 672, 673), (669, 668, 683, 684), (656, 655, 670, 671), (667, 666, 681, 682), (665, 664, 679, 680), (663, 662, 677, 678), (661, 660, 675, 676), (674, 673, 688, 689), (672, 671, 686, 687), (683, 682, 697, 698), (681, 680, 695, 696), (679, 678, 693, 694), (677, 676, 691, 692), (675, 674, 689, 690), (673, 672, 687, 688), (684, 683, 698, 699), (671, 670, 685, 686), (682, 681, 696, 697), (680, 679, 694, 695), (678, 677, 692, 693), (676, 675, 690, 691), (689, 688, 703, 704), (687, 686, 701, 702), (698, 697, 712, 713), (696, 695, 710, 711), (694, 693, 708, 709), (692, 691, 706, 707), (690, 689, 704, 705), (688, 687, 702, 703), (699, 698, 713, 714), (686, 685, 700, 701), (697, 696, 711, 712), (695, 694, 709, 710), (693, 692, 707, 708), (691, 690, 705, 706), (704, 703, 718, 719), (702, 701, 716, 717), (713, 712, 727, 728), (711, 710, 725, 726), (709, 708, 723, 724), (707, 706, 721, 722), (705, 704, 719, 720), (703, 702, 717, 718), (714, 713, 728, 729), (701, 700, 715, 716), (712, 711, 726, 727), (710, 709, 724, 725), (708, 707, 722, 723), (706, 705, 720, 721), (719, 718, 733, 734), (717, 716, 731, 732), (728, 727, 742, 743), (726, 725, 740, 741), (724, 723, 738, 739), (722, 721, 736, 737), (720, 719, 734, 735), (718, 717, 732, 733), (729, 728, 743, 744), (716, 715, 730, 731), (727, 726, 741, 742), (725, 724, 739, 740), (723, 722, 737, 738), (721, 720, 735, 736), (734, 733, 749, 750), (732, 731, 747, 748), (743, 742, 758, 759), (741, 740, 756, 757), (739, 738, 754, 755), (737, 736, 752, 753), (735, 734, 750, 751), (733, 732, 748, 749), (744, 743, 759, 760), (731, 730, 746, 747), (742, 741, 757, 758), (740, 739, 755, 756), (738, 737, 753, 754), (736, 735, 751, 752), (750, 749, 764, 765), (748, 747, 762, 763), (759, 758, 773, 774), (757, 756, 771, 772), (755, 754, 769, 770), (753, 752, 767, 768), (751, 750, 765, 766), (749, 748, 763, 764), (760, 759, 774, 775), (747, 746, 761, 762), (758, 757, 772, 773), (756, 755, 770, 771), (754, 753, 768, 769), (752, 751, 766, 767), (765, 764, 779, 780), (763, 762, 777, 778), (774, 773, 788, 789), (772, 771, 786, 787), (770, 769, 784, 785), (768, 767, 782, 783), (766, 765, 780, 781), (764, 763, 778, 779), (775, 774, 789, 790), (762, 761, 776, 777), (773, 772, 787, 788), (771, 770, 785, 786), (769, 768, 783, 784), (767, 766, 781, 782), (784, 783, 798, 799), (782, 781, 796, 797), (780, 779, 794, 795), (778, 777, 792, 793), (789, 788, 803, 804), (787, 786, 801, 802), (785, 784, 799, 800), (783, 782, 797, 798), (781, 780, 795, 796), (779, 778, 793, 794), (790, 789, 804, 805), (777, 776, 791, 792), (788, 787, 802, 803), (786, 785, 800, 801), (799, 798, 813, 814), (797, 796, 811, 812), (795, 794, 809, 810), (793, 792, 807, 808), (804, 803, 818, 819), (802, 801, 816, 817), (800, 799, 814, 815), (798, 797, 812, 813), (796, 795, 810, 811), (794, 793, 808, 809), (805, 804, 819, 820), (792, 791, 806, 807), (803, 802, 817, 818), (801, 800, 815, 816), (814, 813, 828, 829), (812, 811, 826, 827), (810, 809, 824, 825), (808, 807, 822, 823), (819, 818, 833, 834), (817, 816, 831, 832), (815, 814, 829, 830), (813, 812, 827, 828), (811, 810, 825, 826), (809, 808, 823, 824), (820, 819, 834, 835), (807, 806, 821, 822), (818, 817, 832, 833), (816, 815, 830, 831), (369, 368, 384), (354, 745, 370), (369, 384, 399), (370, 745, 385), (369, 399, 414), (385, 745, 400), (369, 414, 429), (400, 745, 415), (369, 429, 444), (415, 745, 430), (369, 444, 459), (430, 745, 445), (369, 459, 474), (445, 745, 460), (369, 474, 489), (460, 745, 475), (369, 489, 504), (475, 745, 490), (369, 504, 519), (490, 745, 505), (369, 519, 534), (505, 745, 520), (369, 534, 549), (520, 745, 535), (369, 549, 564), (535, 745, 550), (369, 564, 579), (550, 745, 565), (369, 579, 594), (565, 745, 580), (369, 594, 609), (580, 745, 595), (369, 609, 624), (595, 745, 610), (369, 624, 639), (610, 745, 625), (369, 639, 654), (625, 745, 640), (369, 654, 669), (640, 745, 655), (369, 669, 684), (655, 745, 670), (369, 684, 699), (670, 745, 685), (369, 699, 714), (685, 745, 700), (369, 714, 729), (700, 745, 715), (369, 729, 744), (715, 745, 730), (369, 744, 760), (730, 745, 746), (369, 760, 775), (746, 745, 761), (369, 775, 790), (761, 745, 776), (369, 790, 805), (776, 745, 791), (369, 805, 820), (791, 745, 806), (369, 820, 835), (806, 745, 821), (829, 828, 361, 362), (827, 826, 359, 360), (825, 824, 357, 358), (369, 835, 368), (823, 822, 355, 356), (834, 833, 366, 367), (821, 745, 354), (832, 831, 364, 365), (830, 829, 362, 363), (828, 827, 360, 361), (826, 825, 358, 359), (824, 823, 356, 357), (835, 834, 367, 368), (822, 821, 354, 355), (833, 832, 365, 366), (831, 830, 363, 364)])
me_cone_001.use_remesh_preserve_volume = False
me_cone_001.use_remesh_preserve_attributes = False
me_cone_001.use_mirror_vertex_groups = False
me_cone_001.update()

# ---- objects
ob_cube = bpy.data.objects.new('Cube', me_cube)
ob_cone = bpy.data.objects.new('Cone', me_cone)
ob_lamp = bpy.data.objects.new('Lamp', light_lamp)
ob_camera = bpy.data.objects.new('Camera', cam_camera)
ob_cone_001 = bpy.data.objects.new('Cone.001', me_cone_001)

# ---- transforms, parenting, visibility, modifiers, constraints
ob_cube.location = (0.0, 0.0, -1.0)
ob_cube.hide_viewport = True
ob_cube.hide_select = True
ob_cube.hide_render = True
ob_cube.lineart.crease_threshold = 0.0
ob_cone.location = (0.0, 0.0, 1.385)
ob_cone.scale = (0.8297, 0.8297, 0.8297)
ob_cone.lineart.crease_threshold = 0.0
ob_lamp.location = (4.076, 1.005, 5.904)
ob_lamp.rotation_euler = (0.6503, 0.05522, 1.866)
ob_lamp.lock_rotations_4d = False
ob_lamp.empty_display_type = 'ARROWS'
ob_lamp.color = (0.0, 0.0, 0.0, 0.0)
ob_lamp.lineart.crease_threshold = 0.0
ob_camera.location = (7.481, -6.508, 5.344)
ob_camera.rotation_euler = (1.109, 0.01082, 0.8149)
ob_camera.lock_rotations_4d = False
ob_camera.empty_display_type = 'ARROWS'
ob_camera.color = (0.0, 0.0, 0.0, 0.0)
ob_camera.display_type = 'WIRE'
ob_camera.lineart.crease_threshold = 0.0
ob_cone_001.location = (0.01585, 0.01403, 1.375)
ob_cone_001.rotation_euler = (0.7869, -0.6648, -0.5082)
ob_cone_001.scale = (0.8297, 0.8297, 0.8297)
ob_cone_001.lineart.crease_threshold = 0.0

# ---- collection membership
col_collection_1.objects.link(ob_cube)
col_collection_1.objects.link(ob_cone)
col_collection_1.objects.link(ob_lamp)
col_collection_1.objects.link(ob_camera)
col_collection_2.objects.link(ob_cone_001)

# ---- scene / render settings (as saved in the file)
scene.camera = ob_camera
scene.frame_start = 1; scene.frame_end = 250; scene.frame_set(1)
scene.render.engine = 'BLENDER_EEVEE_NEXT'
scene.render.resolution_percentage = 50
scene.render.dither_intensity = 0.0
scene.cycles.use_denoising = False
scene.cycles.samples = 10
scene.cycles.sampling_pattern = 'TABULATED_SOBOL'
scene.cycles.light_sampling_threshold = 0.0
scene.cycles.use_adaptive_sampling = False
scene.cycles.use_light_tree = False
scene.cycles.blur_glossy = 0.0
scene.cycles.pixel_filter_type = 'GAUSSIAN'
scene.cycles.sample_clamp_indirect = 0.0
scene.view_settings.view_transform = 'Standard'
bpy.context.view_layer.update()

